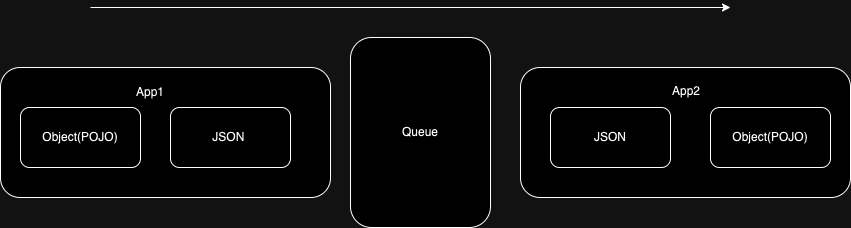

The diagram above was exported from draw.io. Its source (the exported page's mxGraphModel, read from the mxfile embedded in the PNG):
<mxGraphModel dx="1174" dy="575" grid="1" gridSize="10" guides="1" tooltips="1" connect="1" arrows="1" fold="1" page="1" pageScale="1" pageWidth="827" pageHeight="1169" math="0" shadow="0">
  <root>
    <mxCell id="0" />
    <mxCell id="1" parent="0" />
    <mxCell id="UGXR9sHuLdfYPlhy40Yh-8" value="" style="rounded=1;whiteSpace=wrap;html=1;fillColor=#FFFFFF;" vertex="1" parent="1">
      <mxGeometry x="540" y="240" width="330" height="130" as="geometry" />
    </mxCell>
    <mxCell id="UGXR9sHuLdfYPlhy40Yh-7" value="" style="rounded=1;whiteSpace=wrap;html=1;fillColor=#FFFFFF;" vertex="1" parent="1">
      <mxGeometry x="20" y="240" width="330" height="130" as="geometry" />
    </mxCell>
    <mxCell id="UGXR9sHuLdfYPlhy40Yh-1" value="Object(POJO)" style="rounded=1;whiteSpace=wrap;html=1;" vertex="1" parent="1">
      <mxGeometry x="40" y="280" width="120" height="60" as="geometry" />
    </mxCell>
    <mxCell id="UGXR9sHuLdfYPlhy40Yh-2" value="JSON&amp;nbsp;" style="rounded=1;whiteSpace=wrap;html=1;" vertex="1" parent="1">
      <mxGeometry x="190" y="280" width="120" height="60" as="geometry" />
    </mxCell>
    <mxCell id="UGXR9sHuLdfYPlhy40Yh-3" value="Queue" style="rounded=1;whiteSpace=wrap;html=1;" vertex="1" parent="1">
      <mxGeometry x="370" y="210" width="140" height="190" as="geometry" />
    </mxCell>
    <mxCell id="UGXR9sHuLdfYPlhy40Yh-4" value="JSON" style="rounded=1;whiteSpace=wrap;html=1;" vertex="1" parent="1">
      <mxGeometry x="570" y="280" width="120" height="60" as="geometry" />
    </mxCell>
    <mxCell id="UGXR9sHuLdfYPlhy40Yh-5" value="Object(POJO)" style="rounded=1;whiteSpace=wrap;html=1;" vertex="1" parent="1">
      <mxGeometry x="730" y="280" width="120" height="60" as="geometry" />
    </mxCell>
    <mxCell id="UGXR9sHuLdfYPlhy40Yh-11" value="App1" style="text;html=1;strokeColor=none;fillColor=none;align=center;verticalAlign=middle;whiteSpace=wrap;rounded=0;" vertex="1" parent="1">
      <mxGeometry x="140" y="250" width="60" height="30" as="geometry" />
    </mxCell>
    <mxCell id="UGXR9sHuLdfYPlhy40Yh-12" value="&lt;div style=&quot;text-align: center;&quot;&gt;&lt;span style=&quot;background-color: initial;&quot;&gt;App2&lt;/span&gt;&lt;/div&gt;" style="text;whiteSpace=wrap;html=1;" vertex="1" parent="1">
      <mxGeometry x="690" y="250" width="60" height="40" as="geometry" />
    </mxCell>
    <mxCell id="UGXR9sHuLdfYPlhy40Yh-13" value="" style="endArrow=classic;html=1;rounded=0;" edge="1" parent="1">
      <mxGeometry width="50" height="50" relative="1" as="geometry">
        <mxPoint x="110" y="180" as="sourcePoint" />
        <mxPoint x="750" y="180" as="targetPoint" />
      </mxGeometry>
    </mxCell>
  </root>
</mxGraphModel>